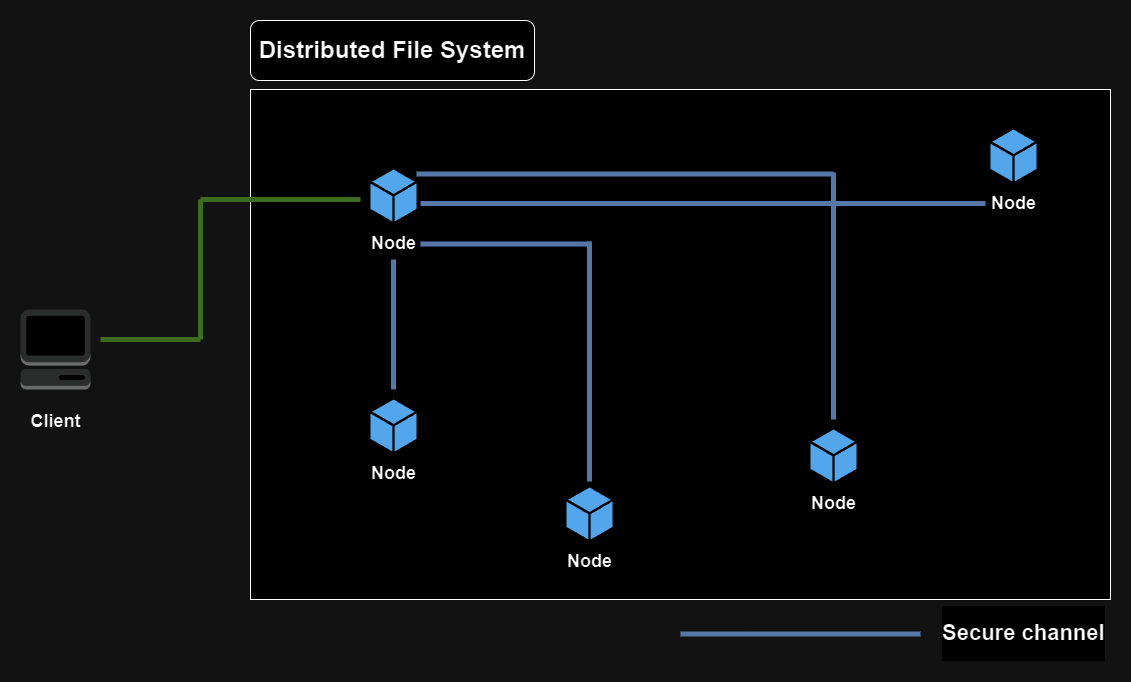

The diagram above was exported from draw.io. Its source (the exported page's mxGraphModel, read from the mxfile embedded in the PNG):
<mxGraphModel dx="2049" dy="2311" grid="0" gridSize="10" guides="1" tooltips="1" connect="1" arrows="1" fold="1" page="0" pageScale="1" pageWidth="850" pageHeight="1100" math="0" shadow="0">
  <root>
    <mxCell id="0" />
    <mxCell id="1" parent="0" />
    <mxCell id="thoa32efR1bfkETCksnY-1" value="&lt;h2&gt;Client&lt;/h2&gt;" style="outlineConnect=0;dashed=0;verticalLabelPosition=bottom;verticalAlign=top;align=center;html=1;shape=mxgraph.aws3.management_console;fillColor=#D2D3D3;gradientColor=none;" vertex="1" parent="1">
      <mxGeometry x="140" y="-540" width="70" height="80" as="geometry" />
    </mxCell>
    <mxCell id="thoa32efR1bfkETCksnY-8" value="" style="rounded=0;whiteSpace=wrap;html=1;" vertex="1" parent="1">
      <mxGeometry x="370" y="-760" width="860" height="510" as="geometry" />
    </mxCell>
    <mxCell id="thoa32efR1bfkETCksnY-9" value="&lt;h2&gt;Node&lt;/h2&gt;" style="sketch=0;pointerEvents=1;shadow=0;dashed=0;html=1;strokeColor=none;labelPosition=center;verticalLabelPosition=bottom;verticalAlign=top;outlineConnect=0;align=center;shape=mxgraph.office.concepts.node_generic;fillColor=#2072B8;spacingBottom=0;spacingTop=-10;" vertex="1" parent="1">
      <mxGeometry x="490" y="-680" width="46" height="52" as="geometry" />
    </mxCell>
    <mxCell id="thoa32efR1bfkETCksnY-11" value="&lt;h2&gt;Node&lt;/h2&gt;" style="sketch=0;pointerEvents=1;shadow=0;dashed=0;html=1;strokeColor=none;labelPosition=center;verticalLabelPosition=bottom;verticalAlign=top;outlineConnect=0;align=center;shape=mxgraph.office.concepts.node_generic;fillColor=#2072B8;spacingTop=-10;fontSize=12;" vertex="1" parent="1">
      <mxGeometry x="490" y="-450" width="46" height="52" as="geometry" />
    </mxCell>
    <mxCell id="thoa32efR1bfkETCksnY-12" value="&lt;h2&gt;Node&lt;/h2&gt;" style="sketch=0;pointerEvents=1;shadow=0;dashed=0;html=1;strokeColor=none;labelPosition=center;verticalLabelPosition=bottom;verticalAlign=top;outlineConnect=0;align=center;shape=mxgraph.office.concepts.node_generic;fillColor=#2072B8;spacingTop=-10;" vertex="1" parent="1">
      <mxGeometry x="1110" y="-720" width="46" height="52" as="geometry" />
    </mxCell>
    <mxCell id="thoa32efR1bfkETCksnY-13" value="&lt;h2&gt;Node&lt;/h2&gt;" style="sketch=0;pointerEvents=1;shadow=0;dashed=0;html=1;strokeColor=none;labelPosition=center;verticalLabelPosition=bottom;verticalAlign=top;outlineConnect=0;align=center;shape=mxgraph.office.concepts.node_generic;fillColor=#2072B8;spacingTop=-10;" vertex="1" parent="1">
      <mxGeometry x="686" y="-362" width="46" height="52" as="geometry" />
    </mxCell>
    <mxCell id="thoa32efR1bfkETCksnY-14" value="&lt;h2&gt;Node&lt;/h2&gt;" style="sketch=0;pointerEvents=1;shadow=0;dashed=0;html=1;strokeColor=none;labelPosition=center;verticalLabelPosition=bottom;verticalAlign=top;outlineConnect=0;align=center;shape=mxgraph.office.concepts.node_generic;fillColor=#2072B8;spacingTop=-10;" vertex="1" parent="1">
      <mxGeometry x="930" y="-420" width="46" height="52" as="geometry" />
    </mxCell>
    <mxCell id="thoa32efR1bfkETCksnY-18" value="" style="endArrow=none;html=1;rounded=0;fillColor=#d5e8d4;strokeColor=#82b366;strokeWidth=5;" edge="1" parent="1">
      <mxGeometry width="50" height="50" relative="1" as="geometry">
        <mxPoint x="220" y="-510" as="sourcePoint" />
        <mxPoint x="320" y="-510" as="targetPoint" />
        <Array as="points" />
      </mxGeometry>
    </mxCell>
    <mxCell id="thoa32efR1bfkETCksnY-19" value="" style="endArrow=none;html=1;rounded=0;fillColor=#d5e8d4;strokeColor=#82b366;curved=0;strokeWidth=5;" edge="1" parent="1">
      <mxGeometry width="50" height="50" relative="1" as="geometry">
        <mxPoint x="320" y="-650" as="sourcePoint" />
        <mxPoint x="480" y="-650" as="targetPoint" />
        <Array as="points" />
      </mxGeometry>
    </mxCell>
    <mxCell id="thoa32efR1bfkETCksnY-20" value="" style="endArrow=none;html=1;rounded=0;fillColor=#d5e8d4;strokeColor=#82b366;strokeWidth=5;" edge="1" parent="1">
      <mxGeometry width="50" height="50" relative="1" as="geometry">
        <mxPoint x="320" y="-510" as="sourcePoint" />
        <mxPoint x="320" y="-650" as="targetPoint" />
        <Array as="points">
          <mxPoint x="320" y="-550" />
        </Array>
      </mxGeometry>
    </mxCell>
    <mxCell id="thoa32efR1bfkETCksnY-21" value="" style="endArrow=none;html=1;rounded=0;fillColor=#dae8fc;strokeColor=#6c8ebf;strokeWidth=5;" edge="1" parent="1">
      <mxGeometry width="50" height="50" relative="1" as="geometry">
        <mxPoint x="513" y="-590" as="sourcePoint" />
        <mxPoint x="513" y="-460" as="targetPoint" />
      </mxGeometry>
    </mxCell>
    <mxCell id="thoa32efR1bfkETCksnY-47" value="" style="line;strokeWidth=5;html=1;fillColor=#dae8fc;strokeColor=#6c8ebf;" vertex="1" parent="1">
      <mxGeometry x="540" y="-610" width="170" height="9" as="geometry" />
    </mxCell>
    <mxCell id="thoa32efR1bfkETCksnY-48" value="" style="line;strokeWidth=5;direction=south;html=1;fillColor=#dae8fc;strokeColor=#6c8ebf;" vertex="1" parent="1">
      <mxGeometry x="700" y="-608" width="18" height="240" as="geometry" />
    </mxCell>
    <mxCell id="thoa32efR1bfkETCksnY-49" value="" style="line;strokeWidth=5;html=1;fillColor=#dae8fc;strokeColor=#6c8ebf;" vertex="1" parent="1">
      <mxGeometry x="540" y="-691" width="565" height="90" as="geometry" />
    </mxCell>
    <mxCell id="thoa32efR1bfkETCksnY-50" value="" style="line;strokeWidth=5;html=1;fillColor=#dae8fc;strokeColor=#6c8ebf;" vertex="1" parent="1">
      <mxGeometry x="536" y="-680" width="417" height="9" as="geometry" />
    </mxCell>
    <mxCell id="thoa32efR1bfkETCksnY-51" value="" style="line;strokeWidth=5;direction=south;html=1;fillColor=#dae8fc;strokeColor=#6c8ebf;" vertex="1" parent="1">
      <mxGeometry x="944.5" y="-677" width="17" height="247" as="geometry" />
    </mxCell>
    <mxCell id="thoa32efR1bfkETCksnY-55" value="&lt;h1 style=&quot;font-size: 22px;&quot;&gt;Secure channel&lt;/h1&gt;" style="line;strokeWidth=5;html=1;fillColor=#dae8fc;strokeColor=#6c8ebf;labelPosition=right;verticalLabelPosition=middle;align=left;verticalAlign=middle;spacingTop=-1;spacingLeft=20;fontSize=22;" vertex="1" parent="1">
      <mxGeometry x="800" y="-220" width="240" height="9" as="geometry" />
    </mxCell>
    <mxCell id="thoa32efR1bfkETCksnY-60" value="&lt;h1&gt;Distributed File System&lt;/h1&gt;" style="rounded=1;whiteSpace=wrap;html=1;" vertex="1" parent="1">
      <mxGeometry x="370" y="-829" width="284" height="60" as="geometry" />
    </mxCell>
  </root>
</mxGraphModel>